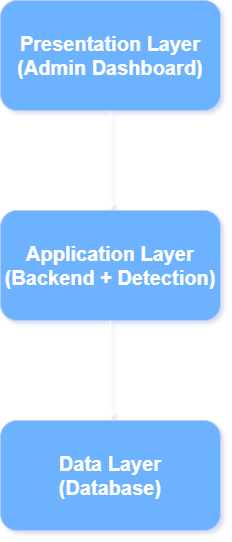

The diagram above was exported from draw.io. Its source (the exported page's mxGraphModel, read from the mxfile embedded in the PNG):
<mxGraphModel dx="1140" dy="680" grid="1" gridSize="10" guides="1" tooltips="1" connect="1" arrows="1" fold="1" page="1" pageScale="1" pageWidth="827" pageHeight="1169" math="0" shadow="0">
  <root>
    <mxCell id="0" />
    <mxCell id="1" parent="0" />
    <mxCell id="qF8XoxrCOye3ZWbeHMYC-7" style="edgeStyle=orthogonalEdgeStyle;rounded=0;orthogonalLoop=1;jettySize=auto;html=1;entryX=0.5;entryY=0;entryDx=0;entryDy=0;" edge="1" parent="1" source="qF8XoxrCOye3ZWbeHMYC-1" target="qF8XoxrCOye3ZWbeHMYC-3">
      <mxGeometry relative="1" as="geometry" />
    </mxCell>
    <mxCell id="qF8XoxrCOye3ZWbeHMYC-1" value="&lt;b&gt;&lt;font style=&quot;font-size: 20px;&quot;&gt;Presentation Layer&lt;/font&gt;&lt;/b&gt;&lt;div&gt;&lt;b&gt;&lt;font style=&quot;font-size: 20px;&quot;&gt;(Admin Dashboard)&lt;/font&gt;&lt;/b&gt;&lt;/div&gt;" style="rounded=1;whiteSpace=wrap;html=1;fillColor=#0050ef;fontColor=light-dark(#FFFFFF,#FFFFFF);strokeColor=#001DBC;" vertex="1" parent="1">
      <mxGeometry x="300" y="80" width="220" height="110" as="geometry" />
    </mxCell>
    <mxCell id="qF8XoxrCOye3ZWbeHMYC-8" style="edgeStyle=orthogonalEdgeStyle;rounded=0;orthogonalLoop=1;jettySize=auto;html=1;entryX=0.5;entryY=0;entryDx=0;entryDy=0;" edge="1" parent="1" source="qF8XoxrCOye3ZWbeHMYC-3" target="qF8XoxrCOye3ZWbeHMYC-5">
      <mxGeometry relative="1" as="geometry" />
    </mxCell>
    <mxCell id="qF8XoxrCOye3ZWbeHMYC-3" value="&lt;span style=&quot;font-size: 20px;&quot;&gt;&lt;b&gt;Application Layer&lt;/b&gt;&lt;/span&gt;&lt;div&gt;&lt;span style=&quot;font-size: 20px;&quot;&gt;&lt;b&gt;(Backend + Detection)&lt;/b&gt;&lt;/span&gt;&lt;/div&gt;" style="rounded=1;whiteSpace=wrap;html=1;fillColor=#0050ef;fontColor=light-dark(#FFFFFF,#FFFFFF);strokeColor=#001DBC;" vertex="1" parent="1">
      <mxGeometry x="300" y="290" width="220" height="110" as="geometry" />
    </mxCell>
    <mxCell id="qF8XoxrCOye3ZWbeHMYC-5" value="&lt;span style=&quot;font-size: 20px;&quot;&gt;&lt;b&gt;Data Layer&lt;/b&gt;&lt;/span&gt;&lt;div&gt;&lt;span style=&quot;font-size: 20px;&quot;&gt;&lt;b&gt;(Database)&lt;/b&gt;&lt;/span&gt;&lt;/div&gt;" style="rounded=1;whiteSpace=wrap;html=1;fillColor=#0050ef;fontColor=light-dark(#FFFFFF,#FFFFFF);strokeColor=#001DBC;" vertex="1" parent="1">
      <mxGeometry x="300" y="500" width="220" height="110" as="geometry" />
    </mxCell>
  </root>
</mxGraphModel>